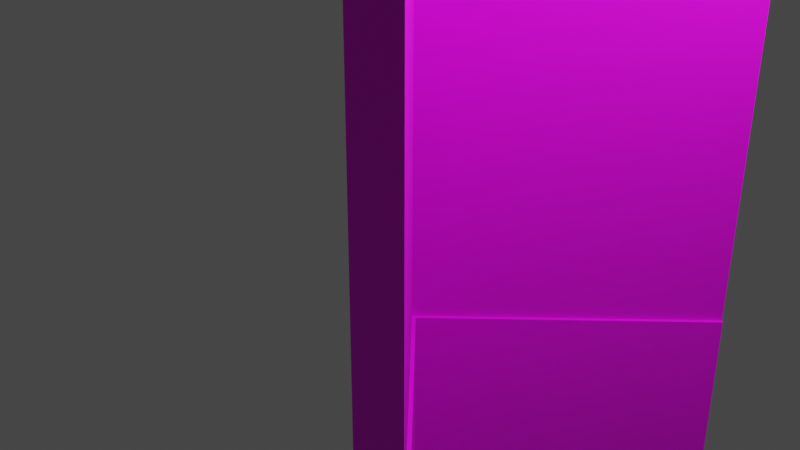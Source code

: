 # Source: curvewall.blend  (saved by Blender 2.80.75; exported with 4.5.12 LTS)
import bpy
from mathutils import Matrix  # noqa: F401  (used for matrix-valued properties, if any)

bpy.ops.wm.read_factory_settings(use_empty=True)
scene = bpy.context.scene
scene.name = 'Scene'

# ---- collections
col_collection = bpy.data.collections.new('Collection'); scene.collection.children.link(col_collection)

# ---- images (referenced by path relative to the original .blend; pixels are not part of the script)
import os
ASSET_DIR = os.environ.get("B2B_ASSET_DIR", "")  # directory of the original .blend (textures are referenced by path, not embedded)
HERE = os.path.dirname(os.path.abspath(__file__))  # packed textures are extracted next to this script under _unpacked/

def load_image(name, relpath, width, height, colorspace="sRGB"):
    """Load a texture the original file referenced (path relative to the .blend, or extracted next to this script)."""
    p = next((c for c in (os.path.join(HERE, relpath), os.path.join(ASSET_DIR, relpath)) if relpath and os.path.exists(c)), "")
    if p:
        img = bpy.data.images.load(p, check_existing=True)
        img.name = name
    else:  # same state as the original file: an image datablock whose file is absent (Cycles renders it pink)
        img = bpy.data.images.new(name, width, height)
        img.source = "FILE"
        img.filepath = "//" + (relpath or name)
    img.colorspace_settings.name = colorspace
    return img
img_wallskin_jpg = load_image('WallSkin.jpg', 'WallSkin.jpg', 1024, 1024, 'sRGB')

# ---- materials (node trees are filled in below, after node groups)
mat_material = bpy.data.materials.new('Material')
mat_material.use_transparent_shadow = False

# ---- material node trees
mat_material.use_nodes = True; mat_material.node_tree.nodes.clear()
_N = mat_material.node_tree.nodes; _L = mat_material.node_tree.links
n0 = _N.new('ShaderNodeOutputMaterial'); n0.name = 'Material Output'; n0.location = (300, 300)
n1 = _N.new('ShaderNodeBsdfPrincipled'); n1.name = 'Principled BSDF'; n1.location = (10, 300)
n1.distribution = 'GGX'
n1.subsurface_method = 'BURLEY'
n1.inputs[3].default_value = 1.45
n1.inputs[27].default_value = (0.0, 0.0, 0.0, 1.0)
n1.inputs[28].default_value = 1.0
n2 = _N.new('ShaderNodeTexImage'); n2.name = 'Image Texture'; n2.location = (-280, 275)
n2.image = img_wallskin_jpg
_L.new(n1.outputs[0], n0.inputs[0])
_L.new(n2.outputs[0], n1.inputs[0])
n0.is_active_output = True

# ---- world
world_world = bpy.data.worlds.new('World'); scene.world = world_world
world_world.use_nodes = True; world_world.node_tree.nodes.clear()
_N = world_world.node_tree.nodes; _L = world_world.node_tree.links
n0 = _N.new('ShaderNodeOutputWorld'); n0.name = 'World Output'; n0.location = (300, 300)
n1 = _N.new('ShaderNodeBackground'); n1.name = 'Background'; n1.location = (10, 300)
n1.inputs[0].default_value = (0.05088, 0.05088, 0.05088, 1.0)
_L.new(n1.outputs[0], n0.inputs[0])
n0.is_active_output = True
world_world.color = (0.05088, 0.05088, 0.05088)
world_world.use_sun_shadow = False
world_world.sun_shadow_jitter_overblur = 0.0

# ---- cameras
cam_camera = bpy.data.cameras.new('Camera')
cam_camera.clip_end = 100.0
cam_camera.ortho_scale = 7.314

# ---- lights
light_light = bpy.data.lights.new('Light', 'POINT')
light_light.transmission_factor = 0.0
light_light.energy = 1000.0
light_light.shadow_soft_size = 0.1
light_light.shadow_maximum_resolution = 0.006
light_light.use_absolute_resolution = True

# ---- meshes
me_cube_010 = bpy.data.meshes.new('Cube.010')
me_cube_010.from_pydata([(11.36, 0.7903, -1.0), (11.36, 0.7903, 1.0), (12.77, 0.7054, -1.0), (12.77, 0.7054, 1.0), (11.36, 0.7903, 0.8634), (12.77, 0.7054, 0.9177), (11.36, 0.7903, -0.9301), (12.77, 0.7054, -0.9301), (13.13, 0.6837, -0.9301), (13.13, 0.6837, -1.0), (14.05, 0.6285, 1.0), (12.92, 0.6967, 0.9177), (11.36, 0.7903, 0.1856), (12.77, 0.7054, 0.177), (11.36, 0.7903, -0.9082), (12.77, 0.7054, -0.9082), (12.97, 0.6932, -0.9082), (13.07, 0.6876, -0.9301), (11.36, 0.7903, 0.944), (12.77, 0.7054, 0.944), (12.91, 0.6972, 0.9177), (12.91, 0.6972, 0.177), (13.28, 0.675, 0.9275), (13.28, 0.675, 0.944), (13.97, 0.6334, 0.9819), (13.84, 0.6414, 0.9639), (13.67, 0.6517, 0.9479), (13.47, 0.6632, 0.9353), (11.36, -0.7903, -1.0), (11.36, -0.7903, 1.0), (12.77, -0.7054, -1.0), (12.77, -0.7054, 1.0), (11.36, -0.7903, 0.8634), (12.77, -0.7054, 0.9177), (11.36, -0.7903, -0.9301), (12.77, -0.7054, -0.9301), (13.13, -0.6837, -0.9301), (13.13, -0.6837, -1.0), (14.05, -0.6285, 1.0), (12.92, -0.6967, 0.9177), (11.36, -0.7903, 0.1856), (12.77, -0.7054, 0.177), (11.36, -0.7903, -0.9082), (12.77, -0.7054, -0.9082), (12.97, -0.6932, -0.9082), (13.07, -0.6876, -0.9301), (11.36, -0.7903, 0.944), (12.77, -0.7054, 0.944), (12.91, -0.6972, 0.9177), (12.91, -0.6972, 0.177), (13.28, -0.675, 0.9275), (13.28, -0.675, 0.944), (13.97, -0.6334, 0.9819), (13.84, -0.6414, 0.9639), (13.67, -0.6517, 0.9479), (13.47, -0.6632, 0.9353), (-1.812, 0.0, -1.0), (-1.812, 0.0, 1.0), (1.016, 0.0, -1.0), (1.016, 0.0, 1.0), (1.016, 0.0, 0.9177), (-1.812, 0.0, 0.8634), (-1.812, 0.0, -0.9301), (1.016, 0.0, -0.9301), (1.741, 0.0, -1.0), (1.741, 0.0, -0.9301), (3.58, 0.0, 1.0), (1.309, 0.0, 0.9177), (-1.812, 0.0, 0.1856), (1.016, 0.0, 0.177), (1.016, 0.0, -0.9082), (-1.812, 0.0, -0.9082), (1.61, 0.0, -0.9301), (1.423, 0.0, -0.9082), (-1.812, 0.0, 0.944), (1.29, 0.0, 0.9177), (1.29, 0.0, 0.177), (3.417, 0.0, 0.9819), (3.151, 0.0, 0.9639), (2.808, 0.0, 0.9479), (2.422, 0.0, 0.9353), (2.031, 0.0, 0.9275)], [], [(74, 57, 1, 18), (18, 1, 3, 19), (13, 5, 20, 21), (12, 4, 5, 13), (68, 61, 4, 12), (56, 62, 6, 0), (0, 6, 7, 2), (58, 2, 9, 64), (2, 7, 8, 9), (60, 5, 11, 67), (71, 68, 12, 14), (14, 12, 13, 15), (63, 7, 17, 72), (6, 14, 15, 7), (62, 71, 14, 6), (7, 15, 16, 17), (19, 3, 10, 23), (4, 18, 19, 5), (61, 74, 18, 4), (69, 13, 21, 76), (10, 24, 23), (24, 25, 23), (25, 26, 23), (26, 27, 23), (27, 22, 23), (5, 19, 23, 22, 11), (27, 80, 81, 22), (26, 79, 80, 27), (25, 78, 79, 26), (24, 77, 78, 25), (21, 20, 75, 76), (17, 16, 73, 72), (15, 70, 73, 16), (15, 13, 69, 70), (11, 22, 81, 67), (10, 66, 77, 24), (9, 8, 65, 64), (7, 63, 65, 8), (5, 60, 75, 20), (3, 59, 66, 10), (3, 1, 57, 59), (0, 2, 58, 56), (74, 46, 29, 57), (46, 47, 31, 29), (41, 49, 48, 33), (40, 41, 33, 32), (68, 40, 32, 61), (56, 28, 34, 62), (28, 30, 35, 34), (58, 64, 37, 30), (30, 37, 36, 35), (60, 67, 39, 33), (71, 42, 40, 68), (42, 43, 41, 40), (63, 72, 45, 35), (34, 35, 43, 42), (62, 34, 42, 71), (35, 45, 44, 43), (47, 51, 38, 31), (32, 33, 47, 46), (61, 32, 46, 74), (69, 76, 49, 41), (38, 51, 52), (52, 51, 53), (53, 51, 54), (54, 51, 55), (55, 51, 50), (33, 39, 50, 51, 47), (55, 50, 81, 80), (54, 55, 80, 79), (53, 54, 79, 78), (52, 53, 78, 77), (49, 76, 75, 48), (45, 72, 73, 44), (43, 44, 73, 70), (43, 70, 69, 41), (39, 67, 81, 50), (38, 52, 77, 66), (37, 64, 65, 36), (35, 36, 65, 63), (33, 48, 75, 60), (31, 38, 66, 59), (31, 59, 57, 29), (28, 56, 58, 30)])
_uv = me_cube_010.uv_layers.new(name='UVMap')
_uv.uv.foreach_set('vector', [0.618, 0.1103, 0.625, 0.1103, 0.625, 0.25, 0.618, 0.25, 0.618, 0.25, 0.625, 0.25, 0.625, 0.5, 0.618, 0.5, 0.5362, 0.5, 0.6147, 0.5, 0.6147, 0.5, 0.5362, 0.5, 0.5362, 0.25, 0.6147, 0.25, 0.6147, 0.5, 0.5362, 0.5, 0.5362, 0.1103, 0.6147, 0.1103, 0.6147, 0.25, 0.5362, 0.25, 0.375, 0.1103, 0.3837, 0.1103, 0.3837, 0.25, 0.375, 0.25, 0.375, 0.25, 0.3837, 0.25, 0.3837, 0.5, 0.375, 0.5, 0.375, 0.6247, 0.375, 0.5, 0.375, 0.5, 0.375, 0.6209, 0.375, 0.5, 0.3837, 0.5, 0.3837, 0.5, 0.375, 0.5, 0.4977, 0.4205, 0.4977, 0.3579, 0.4977, 0.3579, 0.4977, 0.4197, 0.3865, 0.1103, 0.5362, 0.1103, 0.5362, 0.25, 0.3865, 0.25, 0.3865, 0.25, 0.5362, 0.25, 0.5362, 0.5, 0.3865, 0.5, 0.7521, 0.03444, 0.0592, 0.04145, 0.04182, 0.03853, 0.7173, 0.03582, 0.3837, 0.25, 0.3865, 0.25, 0.3865, 0.5, 0.3837, 0.5, 0.3837, 0.1103, 0.3865, 0.1103, 0.3865, 0.25, 0.3837, 0.25, 0.3837, 0.5, 0.3865, 0.5, 0.3865, 0.5, 0.3837, 0.5, 0.618, 0.5, 0.625, 0.5, 0.625, 0.5, 0.618, 0.5, 0.6147, 0.25, 0.618, 0.25, 0.618, 0.5, 0.6147, 0.5, 0.6147, 0.1103, 0.618, 0.1103, 0.618, 0.25, 0.6147, 0.25, 0.2482, 0.2324, 0.0001374, 0.2324, 0.0001374, 0.1843, 0.2453, 0.1843, 0.1293, 0.02716, 0.1257, 0.03418, 0.09547, 0.03785, 0.1257, 0.03418, 0.1199, 0.04004, 0.09547, 0.03785, 0.1199, 0.04004, 0.1124, 0.04416, 0.09547, 0.03785, 0.1124, 0.04416, 0.104, 0.04615, 0.09547, 0.03785, 0.104, 0.04615, 0.09545, 0.04581, 0.09547, 0.03785, 0.07337, 0.03985, 0.07342, 0.02716, 0.09547, 0.03785, 0.09545, 0.04581, 0.07973, 0.04293, 0.426, 0.922, 0.3404, 0.922, 0.3389, 0.8968, 0.426, 0.8968, 0.426, 0.9469, 0.3419, 0.9469, 0.3404, 0.922, 0.426, 0.922, 0.426, 0.969, 0.3433, 0.969, 0.3419, 0.9469, 0.426, 0.9469, 0.426, 0.9863, 0.3443, 0.9863, 0.3433, 0.969, 0.426, 0.969, 0.1696, 0.4653, 0.0605, 0.4653, 0.0605, 0.1597, 0.1696, 0.1597, 0.04182, 0.03853, 0.0473, 0.03642, 0.7283, 0.03536, 0.7173, 0.03582, 0.05912, 0.03437, 0.7522, 0.03437, 0.7283, 0.03536, 0.0473, 0.03642, 0.3571, 0.5239, 0.474, 0.5239, 0.474, 0.8511, 0.3571, 0.8511, 0.06149, 0.0359, 0.08427, 0.0359, 0.7542, 0.08122, 0.7875, 0.06581, 0.558, 0.06559, 0.08078, 0.06559, 0.07337, 0.05609, 0.5543, 0.05609, 0.03798, 0.05107, 0.038, 0.04531, 0.7095, 0.03621, 0.7094, 0.03625, 0.0592, 0.04145, 0.7521, 0.03444, 0.7095, 0.03621, 0.038, 0.04531, 0.4977, 0.3579, 0.4977, 0.4205, 0.4977, 0.4198, 0.4977, 0.3579, 0.625, 0.5, 0.625, 0.6247, 0.625, 0.6111, 0.625, 0.5, 0.625, 0.5, 0.875, 0.5, 0.875, 0.6397, 0.625, 0.6247, 0.125, 0.5, 0.375, 0.5, 0.375, 0.6247, 0.125, 0.6397, 0.618, 0.1103, 0.618, 0.25, 0.625, 0.25, 0.625, 0.1103, 0.618, 0.25, 0.618, 0.5, 0.625, 0.5, 0.625, 0.25, 0.5362, 0.5, 0.5362, 0.5, 0.6147, 0.5, 0.6147, 0.5, 0.5362, 0.25, 0.5362, 0.5, 0.6147, 0.5, 0.6147, 0.25, 0.5362, 0.1103, 0.5362, 0.25, 0.6147, 0.25, 0.6147, 0.1103, 0.375, 0.1103, 0.375, 0.25, 0.3837, 0.25, 0.3837, 0.1103, 0.375, 0.25, 0.375, 0.5, 0.3837, 0.5, 0.3837, 0.25, 0.375, 0.6247, 0.375, 0.6209, 0.375, 0.5, 0.375, 0.5, 0.375, 0.5, 0.375, 0.5, 0.3837, 0.5, 0.3837, 0.5, 0.4977, 0.4205, 0.4977, 0.4197, 0.4977, 0.3579, 0.4977, 0.3579, 0.3865, 0.1103, 0.3865, 0.25, 0.5362, 0.25, 0.5362, 0.1103, 0.3865, 0.25, 0.3865, 0.5, 0.5362, 0.5, 0.5362, 0.25, 0.7521, 0.03444, 0.7173, 0.03582, 0.05148, 0.08793, 0.06861, 0.08361, 0.3837, 0.25, 0.3837, 0.5, 0.3865, 0.5, 0.3865, 0.25, 0.3837, 0.1103, 0.3837, 0.25, 0.3865, 0.25, 0.3865, 0.1103, 0.3837, 0.5, 0.3837, 0.5, 0.3865, 0.5, 0.3865, 0.5, 0.618, 0.5, 0.618, 0.5, 0.625, 0.5, 0.625, 0.5, 0.6147, 0.25, 0.6147, 0.5, 0.618, 0.5, 0.618, 0.25, 0.6147, 0.1103, 0.6147, 0.25, 0.618, 0.25, 0.618, 0.1103, 0.2482, 0.2324, 0.2453, 0.1843, 0.0001374, 0.1843, 0.0001374, 0.2324, 0.1294, 0.02716, 0.1632, 0.03785, 0.133, 0.03418, 0.133, 0.03418, 0.1632, 0.03785, 0.1388, 0.04004, 0.1388, 0.04004, 0.1632, 0.03785, 0.1463, 0.04416, 0.1463, 0.04416, 0.1632, 0.03785, 0.1547, 0.04615, 0.1547, 0.04615, 0.1632, 0.03785, 0.1632, 0.04581, 0.1853, 0.03985, 0.1789, 0.04293, 0.1632, 0.04581, 0.1632, 0.03785, 0.1852, 0.02716, 0.426, 0.922, 0.426, 0.8968, 0.3389, 0.8968, 0.3404, 0.922, 0.426, 0.9469, 0.426, 0.922, 0.3404, 0.922, 0.3419, 0.9469, 0.426, 0.969, 0.426, 0.9469, 0.3419, 0.9469, 0.3433, 0.969, 0.426, 0.9863, 0.426, 0.969, 0.3433, 0.969, 0.3443, 0.9863, 0.1696, 0.4653, 0.1696, 0.1597, 0.2788, 0.1597, 0.2788, 0.4653, 0.05148, 0.08793, 0.7173, 0.03582, 0.7283, 0.03536, 0.05694, 0.08956, 0.06876, 0.09063, 0.05694, 0.08956, 0.7283, 0.03536, 0.7522, 0.03437, 0.3571, 0.5239, 0.3571, 0.8511, 0.2403, 0.8511, 0.2403, 0.5239, 0.08485, 0.06581, 0.7875, 0.06581, 0.7542, 0.08122, 0.07337, 0.08122, 0.558, 0.04637, 0.5543, 0.05587, 0.07337, 0.05587, 0.08078, 0.04637, 0.04744, 0.07583, 0.7094, 0.03625, 0.7095, 0.03621, 0.04762, 0.08151, 0.06861, 0.08361, 0.04762, 0.08151, 0.7095, 0.03621, 0.7521, 0.03444, 0.4977, 0.3579, 0.4977, 0.3579, 0.4977, 0.4198, 0.4977, 0.4205, 0.625, 0.5, 0.625, 0.5, 0.625, 0.6111, 0.625, 0.6247, 0.625, 0.5, 0.625, 0.6247, 0.875, 0.6397, 0.875, 0.5, 0.125, 0.5, 0.125, 0.6397, 0.375, 0.6247, 0.375, 0.5])
me_cube_010.materials.append(mat_material)
me_cube_010.use_remesh_preserve_volume = False
me_cube_010.use_remesh_preserve_attributes = False
me_cube_010.use_mirror_vertex_groups = False
me_cube_010.update()

# ---- objects
ob_light = bpy.data.objects.new('Light', light_light)
ob_camera = bpy.data.objects.new('Camera', cam_camera)
ob_wall_005 = bpy.data.objects.new('wall.005', me_cube_010)

# ---- transforms, parenting, visibility, modifiers, constraints
ob_light.location = (4.076, 1.005, 5.904)
ob_light.rotation_euler = (0.6503, 0.05522, 1.866)
ob_light.lock_rotations_4d = False
ob_light.empty_display_type = 'ARROWS'
ob_light.color = (0.0, 0.0, 0.0, 0.0)
ob_light.lineart.crease_threshold = 0.0
ob_camera.location = (7.359, -6.926, 4.958)
ob_camera.rotation_euler = (1.109, 0.0, 0.8149)
ob_camera.lock_rotations_4d = False
ob_camera.empty_display_type = 'ARROWS'
ob_camera.color = (0.0, 0.0, 0.0, 0.0)
ob_camera.display_type = 'WIRE'
ob_camera.lineart.crease_threshold = 0.0
ob_wall_005.location = (0.0, 0.0, 0.0)
ob_wall_005.scale = (0.1932, 3.22, -5.987)
ob_wall_005.lineart.crease_threshold = 0.0

# ---- collection membership
col_collection.objects.link(ob_light)
col_collection.objects.link(ob_camera)
col_collection.objects.link(ob_wall_005)

# ---- scene / render settings (as saved in the file)
scene.camera = ob_camera
scene.frame_start = 1; scene.frame_end = 250; scene.frame_set(0)
scene.render.engine = 'BLENDER_EEVEE_NEXT'
scene.cycles.use_denoising = False
scene.cycles.samples = 128
scene.cycles.sampling_pattern = 'TABULATED_SOBOL'
scene.cycles.use_adaptive_sampling = False
scene.cycles.use_light_tree = False
scene.view_settings.view_transform = 'Filmic'
bpy.context.view_layer.update()

